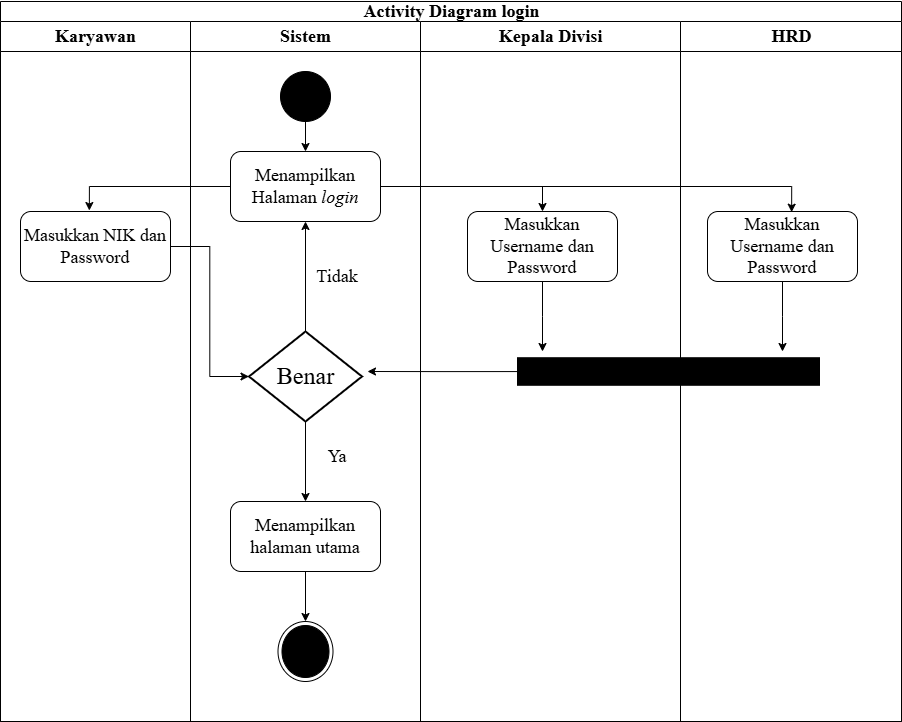

The diagram above was exported from draw.io. Its source (the exported page's mxGraphModel, read from the mxfile embedded in the PNG):
<mxGraphModel dx="1042" dy="562" grid="1" gridSize="10" guides="1" tooltips="1" connect="1" arrows="1" fold="1" page="1" pageScale="1" pageWidth="2336" pageHeight="1654" math="0" shadow="0">
  <root>
    <mxCell id="0" />
    <mxCell id="1" parent="0" />
    <mxCell id="9JPsXRIszkVTO8tCjSUo-1" value="&lt;font style=&quot;font-size: 18px;&quot; face=&quot;Times New Roman&quot;&gt;Activity Diagram login&lt;/font&gt;" style="swimlane;childLayout=stackLayout;resizeParent=1;resizeParentMax=0;startSize=20;html=1;" parent="1" vertex="1">
      <mxGeometry x="743" y="40" width="901" height="720" as="geometry" />
    </mxCell>
    <mxCell id="9JPsXRIszkVTO8tCjSUo-2" value="&lt;font style=&quot;font-size: 18px;&quot; face=&quot;Times New Roman&quot;&gt;Karyawan&lt;/font&gt;" style="swimlane;startSize=30;html=1;" parent="9JPsXRIszkVTO8tCjSUo-1" vertex="1">
      <mxGeometry y="20" width="190" height="700" as="geometry" />
    </mxCell>
    <mxCell id="KSSb_pBjoUO3xsiwetUW-3" value="&lt;font face=&quot;Times New Roman&quot;&gt;&lt;span style=&quot;font-size: 18px;&quot;&gt;Masukkan NIK dan Password&lt;/span&gt;&lt;/font&gt;" style="rounded=1;whiteSpace=wrap;html=1;" parent="9JPsXRIszkVTO8tCjSUo-2" vertex="1">
      <mxGeometry x="20" y="190" width="150" height="70" as="geometry" />
    </mxCell>
    <mxCell id="9JPsXRIszkVTO8tCjSUo-3" value="&lt;font style=&quot;font-size: 18px;&quot; face=&quot;Times New Roman&quot;&gt;Sistem&lt;/font&gt;" style="swimlane;startSize=30;html=1;" parent="9JPsXRIszkVTO8tCjSUo-1" vertex="1">
      <mxGeometry x="190" y="20" width="230" height="700" as="geometry" />
    </mxCell>
    <mxCell id="4EVM5bItnve9MullLzXr-2" style="edgeStyle=orthogonalEdgeStyle;rounded=0;orthogonalLoop=1;jettySize=auto;html=1;entryX=0.5;entryY=0;entryDx=0;entryDy=0;" parent="9JPsXRIszkVTO8tCjSUo-3" source="KSSb_pBjoUO3xsiwetUW-1" target="KSSb_pBjoUO3xsiwetUW-2" edge="1">
      <mxGeometry relative="1" as="geometry" />
    </mxCell>
    <mxCell id="KSSb_pBjoUO3xsiwetUW-1" value="" style="verticalLabelPosition=bottom;verticalAlign=top;html=1;shape=mxgraph.flowchart.on-page_reference;fillColor=light-dark(#000000,var(--ge-dark-color, #121212));" parent="9JPsXRIszkVTO8tCjSUo-3" vertex="1">
      <mxGeometry x="90" y="50" width="50" height="50" as="geometry" />
    </mxCell>
    <mxCell id="KSSb_pBjoUO3xsiwetUW-2" value="&lt;font style=&quot;font-size: 18px;&quot; face=&quot;Times New Roman&quot;&gt;Menampilkan Halaman &lt;i&gt;login&lt;/i&gt;&lt;/font&gt;" style="rounded=1;whiteSpace=wrap;html=1;" parent="9JPsXRIszkVTO8tCjSUo-3" vertex="1">
      <mxGeometry x="40" y="130" width="150" height="70" as="geometry" />
    </mxCell>
    <mxCell id="4EVM5bItnve9MullLzXr-10" style="edgeStyle=orthogonalEdgeStyle;rounded=0;orthogonalLoop=1;jettySize=auto;html=1;entryX=0.5;entryY=0;entryDx=0;entryDy=0;" parent="9JPsXRIszkVTO8tCjSUo-3" source="4EVM5bItnve9MullLzXr-1" target="4EVM5bItnve9MullLzXr-9" edge="1">
      <mxGeometry relative="1" as="geometry" />
    </mxCell>
    <mxCell id="4EVM5bItnve9MullLzXr-16" style="edgeStyle=orthogonalEdgeStyle;rounded=0;orthogonalLoop=1;jettySize=auto;html=1;entryX=0.5;entryY=1;entryDx=0;entryDy=0;" parent="9JPsXRIszkVTO8tCjSUo-3" source="4EVM5bItnve9MullLzXr-1" target="KSSb_pBjoUO3xsiwetUW-2" edge="1">
      <mxGeometry relative="1" as="geometry" />
    </mxCell>
    <mxCell id="4EVM5bItnve9MullLzXr-1" value="&lt;font style=&quot;font-size: 24px;&quot; face=&quot;Times New Roman&quot;&gt;Benar&lt;/font&gt;" style="strokeWidth=2;html=1;shape=mxgraph.flowchart.decision;whiteSpace=wrap;" parent="9JPsXRIszkVTO8tCjSUo-3" vertex="1">
      <mxGeometry x="58.5" y="310" width="113" height="90" as="geometry" />
    </mxCell>
    <mxCell id="If2Ye_UjMkjoszTQYcRw-2" style="edgeStyle=orthogonalEdgeStyle;rounded=0;orthogonalLoop=1;jettySize=auto;html=1;entryX=0.5;entryY=0;entryDx=0;entryDy=0;" parent="9JPsXRIszkVTO8tCjSUo-3" source="4EVM5bItnve9MullLzXr-9" target="If2Ye_UjMkjoszTQYcRw-1" edge="1">
      <mxGeometry relative="1" as="geometry" />
    </mxCell>
    <mxCell id="4EVM5bItnve9MullLzXr-9" value="&lt;font face=&quot;Times New Roman&quot;&gt;&lt;span style=&quot;font-size: 18px;&quot;&gt;Menampilkan halaman utama&lt;/span&gt;&lt;/font&gt;" style="rounded=1;whiteSpace=wrap;html=1;" parent="9JPsXRIszkVTO8tCjSUo-3" vertex="1">
      <mxGeometry x="40" y="480" width="150" height="70" as="geometry" />
    </mxCell>
    <mxCell id="o58N-KfU2a92_cm-ZD0g-1" value="&lt;span style=&quot;font-family: &amp;quot;Times New Roman&amp;quot;; font-size: 18px;&quot;&gt;Ya&lt;/span&gt;" style="text;html=1;align=center;verticalAlign=middle;whiteSpace=wrap;rounded=0;" parent="9JPsXRIszkVTO8tCjSUo-3" vertex="1">
      <mxGeometry x="117" y="420" width="60" height="30" as="geometry" />
    </mxCell>
    <mxCell id="o58N-KfU2a92_cm-ZD0g-2" value="&lt;span style=&quot;font-family: &amp;quot;Times New Roman&amp;quot;; font-size: 18px;&quot;&gt;Tidak&lt;/span&gt;" style="text;html=1;align=center;verticalAlign=middle;whiteSpace=wrap;rounded=0;" parent="9JPsXRIszkVTO8tCjSUo-3" vertex="1">
      <mxGeometry x="117" y="240" width="60" height="30" as="geometry" />
    </mxCell>
    <mxCell id="If2Ye_UjMkjoszTQYcRw-1" value="" style="ellipse;html=1;shape=endState;fillColor=#000000;strokeColor=#000000;" parent="9JPsXRIszkVTO8tCjSUo-3" vertex="1">
      <mxGeometry x="87.5" y="600" width="55" height="60" as="geometry" />
    </mxCell>
    <mxCell id="9JPsXRIszkVTO8tCjSUo-4" value="&lt;font style=&quot;font-size: 18px;&quot; face=&quot;Times New Roman&quot;&gt;Kepala Divisi&lt;/font&gt;" style="swimlane;startSize=30;html=1;" parent="9JPsXRIszkVTO8tCjSUo-1" vertex="1">
      <mxGeometry x="420" y="20" width="260" height="700" as="geometry" />
    </mxCell>
    <mxCell id="USxq8gKuzPnyWkSnOYas-3" style="edgeStyle=orthogonalEdgeStyle;rounded=0;orthogonalLoop=1;jettySize=auto;html=1;" parent="9JPsXRIszkVTO8tCjSUo-4" source="KSSb_pBjoUO3xsiwetUW-4" edge="1">
      <mxGeometry relative="1" as="geometry">
        <mxPoint x="122.00000000000045" y="330" as="targetPoint" />
      </mxGeometry>
    </mxCell>
    <mxCell id="KSSb_pBjoUO3xsiwetUW-4" value="&lt;font face=&quot;Times New Roman&quot;&gt;&lt;span style=&quot;font-size: 18px;&quot;&gt;Masukkan Username dan Password&lt;/span&gt;&lt;/font&gt;" style="rounded=1;whiteSpace=wrap;html=1;" parent="9JPsXRIszkVTO8tCjSUo-4" vertex="1">
      <mxGeometry x="47" y="190" width="150" height="70" as="geometry" />
    </mxCell>
    <mxCell id="USxq8gKuzPnyWkSnOYas-5" style="edgeStyle=orthogonalEdgeStyle;rounded=0;orthogonalLoop=1;jettySize=auto;html=1;" parent="9JPsXRIszkVTO8tCjSUo-4" source="USxq8gKuzPnyWkSnOYas-1" edge="1">
      <mxGeometry relative="1" as="geometry">
        <mxPoint x="-52.999999999999545" y="350" as="targetPoint" />
      </mxGeometry>
    </mxCell>
    <mxCell id="USxq8gKuzPnyWkSnOYas-1" value="F" style="rounded=0;whiteSpace=wrap;html=1;rotation=-180;fillColor=light-dark(#000000,var(--ge-dark-color, #121212));" parent="9JPsXRIszkVTO8tCjSUo-4" vertex="1">
      <mxGeometry x="97" y="336.25" width="302" height="27.5" as="geometry" />
    </mxCell>
    <mxCell id="9JPsXRIszkVTO8tCjSUo-5" value="&lt;font style=&quot;font-size: 18px;&quot; face=&quot;Times New Roman&quot;&gt;HRD&lt;/font&gt;" style="swimlane;startSize=30;html=1;" parent="9JPsXRIszkVTO8tCjSUo-1" vertex="1">
      <mxGeometry x="680" y="20" width="221" height="700" as="geometry" />
    </mxCell>
    <mxCell id="USxq8gKuzPnyWkSnOYas-4" style="edgeStyle=orthogonalEdgeStyle;rounded=0;orthogonalLoop=1;jettySize=auto;html=1;" parent="9JPsXRIszkVTO8tCjSUo-5" source="KSSb_pBjoUO3xsiwetUW-5" edge="1">
      <mxGeometry relative="1" as="geometry">
        <mxPoint x="102.00000000000045" y="330" as="targetPoint" />
      </mxGeometry>
    </mxCell>
    <mxCell id="KSSb_pBjoUO3xsiwetUW-5" value="&lt;font face=&quot;Times New Roman&quot;&gt;&lt;span style=&quot;font-size: 18px;&quot;&gt;Masukkan Username dan Password&lt;/span&gt;&lt;/font&gt;" style="rounded=1;whiteSpace=wrap;html=1;" parent="9JPsXRIszkVTO8tCjSUo-5" vertex="1">
      <mxGeometry x="27" y="190" width="150" height="70" as="geometry" />
    </mxCell>
    <mxCell id="4EVM5bItnve9MullLzXr-3" style="edgeStyle=orthogonalEdgeStyle;rounded=0;orthogonalLoop=1;jettySize=auto;html=1;entryX=0.459;entryY=-0.014;entryDx=0;entryDy=0;entryPerimeter=0;" parent="9JPsXRIszkVTO8tCjSUo-1" source="KSSb_pBjoUO3xsiwetUW-2" target="KSSb_pBjoUO3xsiwetUW-3" edge="1">
      <mxGeometry relative="1" as="geometry" />
    </mxCell>
    <mxCell id="4EVM5bItnve9MullLzXr-4" style="edgeStyle=orthogonalEdgeStyle;rounded=0;orthogonalLoop=1;jettySize=auto;html=1;entryX=0.5;entryY=0;entryDx=0;entryDy=0;" parent="9JPsXRIszkVTO8tCjSUo-1" source="KSSb_pBjoUO3xsiwetUW-2" target="KSSb_pBjoUO3xsiwetUW-4" edge="1">
      <mxGeometry relative="1" as="geometry" />
    </mxCell>
    <mxCell id="4EVM5bItnve9MullLzXr-5" style="edgeStyle=orthogonalEdgeStyle;rounded=0;orthogonalLoop=1;jettySize=auto;html=1;entryX=0.561;entryY=0.01;entryDx=0;entryDy=0;entryPerimeter=0;" parent="9JPsXRIszkVTO8tCjSUo-1" source="KSSb_pBjoUO3xsiwetUW-2" target="KSSb_pBjoUO3xsiwetUW-5" edge="1">
      <mxGeometry relative="1" as="geometry" />
    </mxCell>
    <mxCell id="4EVM5bItnve9MullLzXr-6" style="edgeStyle=orthogonalEdgeStyle;rounded=0;orthogonalLoop=1;jettySize=auto;html=1;entryX=0;entryY=0.5;entryDx=0;entryDy=0;entryPerimeter=0;" parent="9JPsXRIszkVTO8tCjSUo-1" source="KSSb_pBjoUO3xsiwetUW-3" target="4EVM5bItnve9MullLzXr-1" edge="1">
      <mxGeometry relative="1" as="geometry" />
    </mxCell>
  </root>
</mxGraphModel>